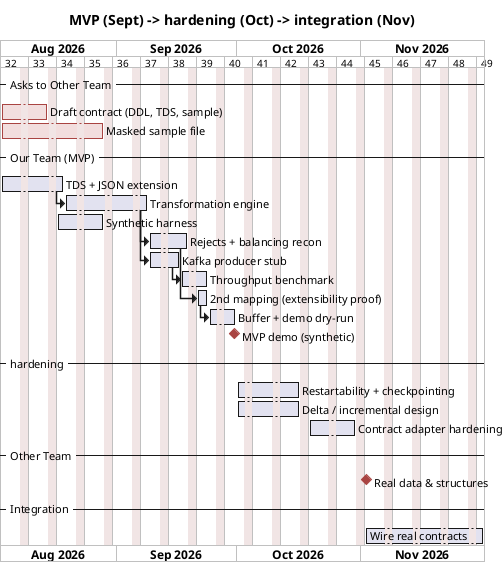

The diagram above was rendered by PlantUML. Its source (embedded in the PNG):
@startgantt
' PlantUML equivalent of docs/inputs/diagrams/04-timeline.mmd
title MVP (Sept) -> hardening (Oct) -> integration (Nov)

Project starts 2026-08-03
saturday are closed
sunday are closed

printscale weekly

-- Asks to Other Team --
[Draft contract (DDL, TDS, sample)] lasts 10 days
[Draft contract (DDL, TDS, sample)] starts 2026-08-03
[Draft contract (DDL, TDS, sample)] is colored in #f2dede/#a94442

[Masked sample file] lasts 20 days
[Masked sample file] starts 2026-08-03
[Masked sample file] is colored in #f2dede/#a94442

-- Our Team (MVP) --
[TDS + JSON extension] lasts 12 days
[TDS + JSON extension] starts 2026-08-03

[Transformation engine] lasts 15 days
[Transformation engine] starts at [TDS + JSON extension]'s end

[Synthetic harness] lasts 10 days
[Synthetic harness] starts 2026-08-17

[Rejects + balancing recon] lasts 8 days
[Rejects + balancing recon] starts at [Transformation engine]'s end

[Kafka producer stub] lasts 6 days
[Kafka producer stub] starts at [Transformation engine]'s end

[Throughput benchmark] lasts 5 days
[Throughput benchmark] starts at [Kafka producer stub]'s end

[2nd mapping (extensibility proof)] lasts 3 days
[2nd mapping (extensibility proof)] starts at [Rejects + balancing recon]'s end

[Buffer + demo dry-run] lasts 5 days
[Buffer + demo dry-run] starts at [2nd mapping (extensibility proof)]'s end

[MVP demo (synthetic)] happens 2026-09-30
[MVP demo (synthetic)] is colored in #a94442

-- hardening --
[Restartability + checkpointing] lasts 12 days
[Restartability + checkpointing] starts 2026-10-01

[Delta / incremental design] lasts 12 days
[Delta / incremental design] starts 2026-10-01

[Contract adapter hardening] lasts 10 days
[Contract adapter hardening] starts 2026-10-19

-- Other Team --
[Real data & structures] happens 2026-11-02
[Real data & structures] is colored in #a94442

-- Integration --
[Wire real contracts] lasts 22 days
[Wire real contracts] starts 2026-11-02
@endgantt